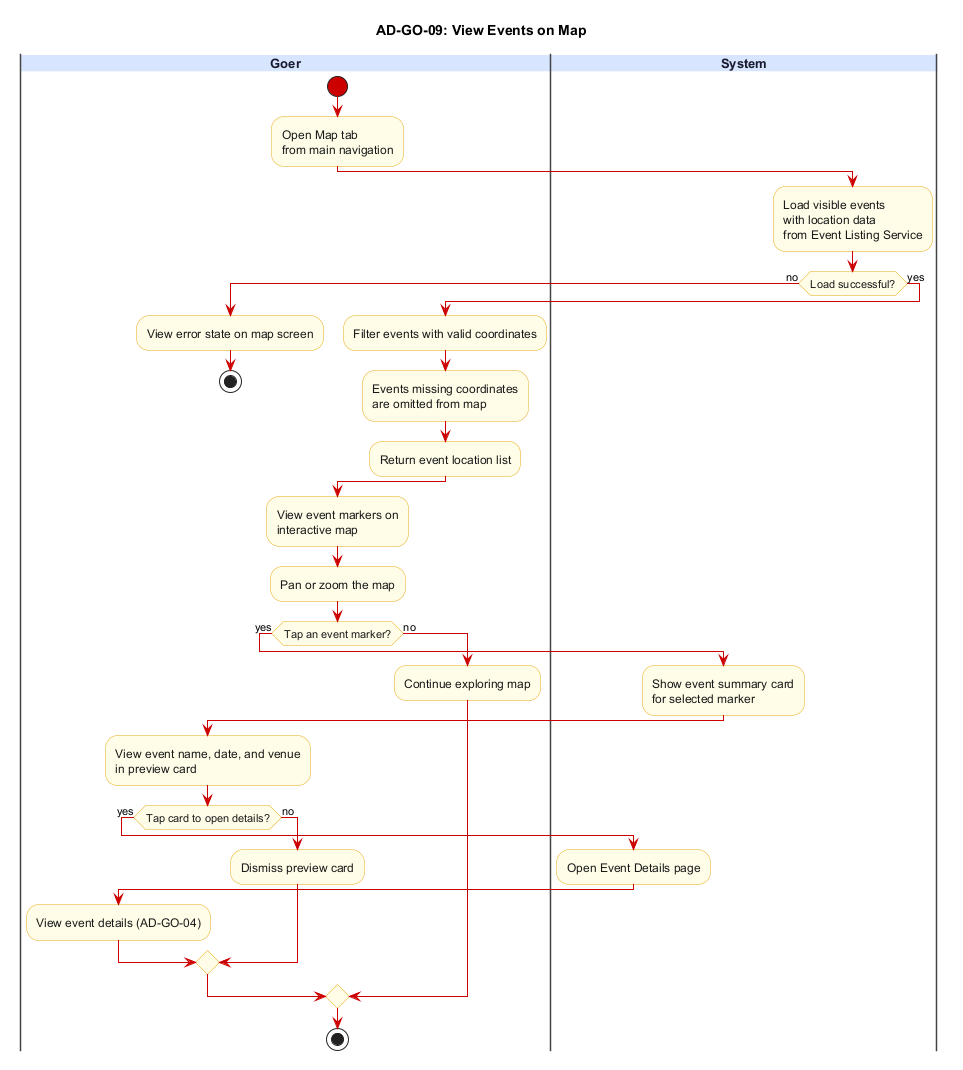

The diagram above was rendered by PlantUML. Its source (embedded in the PNG):
@startuml AD-GO-09_view_events_on_map
title AD-GO-09: View Events on Map

skinparam backgroundColor #FFFFFF
skinparam swimlane {
  BorderColor #444444
  TitleBackgroundColor #D6E4FF
  TitleFontColor #1A1A2E
  TitleFontSize 13
  TitleFontStyle bold
}
skinparam activity {
  BackgroundColor #FFFDE7
  BorderColor #E6A817
  FontColor #1A1A1A
  DiamondBackgroundColor #FFFDE7
  DiamondBorderColor #E6A817
  ArrowColor #CC0000
  StartColor #CC0000
  EndColor #000000
}

|Goer|
start
:Open Map tab\nfrom main navigation;

|System|
:Load visible events\nwith location data\nfrom Event Listing Service;
if (Load successful?) then (no)
  |Goer|
  :View error state on map screen;
  stop
else (yes)
  :Filter events with valid coordinates;
  :Events missing coordinates\nare omitted from map;
  :Return event location list;
endif

|Goer|
:View event markers on\ninteractive map;
:Pan or zoom the map;
if (Tap an event marker?) then (yes)
  |System|
  :Show event summary card\nfor selected marker;
  |Goer|
  :View event name, date, and venue\nin preview card;
  if (Tap card to open details?) then (yes)
    |System|
    :Open Event Details page;
    |Goer|
    :View event details (AD-GO-04);
  else (no)
    :Dismiss preview card;
  endif
else (no)
  :Continue exploring map;
endif

stop
@enduml